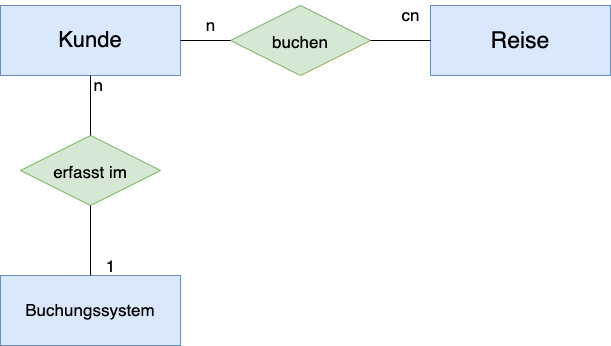

The diagram above was exported from draw.io. Its source (the exported page's mxGraphModel, read from the mxfile embedded in the PNG):
<mxGraphModel dx="1106" dy="1956" grid="1" gridSize="10" guides="1" tooltips="1" connect="1" arrows="1" fold="1" page="1" pageScale="1" pageWidth="827" pageHeight="1169" math="0" shadow="0">
  <root>
    <mxCell id="0" />
    <mxCell id="1" parent="0" />
    <mxCell id="ULiDdf31SDiLfYw4OdPN-1" value="&lt;font style=&quot;font-size: 22px;&quot;&gt;Kunde&lt;/font&gt;" style="rounded=0;whiteSpace=wrap;html=1;fillColor=#dae8fc;strokeColor=#6c8ebf;" parent="1" vertex="1">
      <mxGeometry x="170" y="-1080" width="180" height="70" as="geometry" />
    </mxCell>
    <mxCell id="X94M1j-vNL-g00HCpWbc-1" value="&lt;font style=&quot;font-size: 17px;&quot;&gt;Buchungssystem&lt;/font&gt;" style="rounded=0;whiteSpace=wrap;html=1;fillColor=#dae8fc;strokeColor=#6c8ebf;" vertex="1" parent="1">
      <mxGeometry x="170" y="-810" width="180" height="70" as="geometry" />
    </mxCell>
    <mxCell id="X94M1j-vNL-g00HCpWbc-3" value="&lt;font style=&quot;font-size: 23px;&quot;&gt;Reise&lt;/font&gt;" style="rounded=0;whiteSpace=wrap;html=1;fillColor=#dae8fc;strokeColor=#6c8ebf;" vertex="1" parent="1">
      <mxGeometry x="600" y="-1080" width="180" height="70" as="geometry" />
    </mxCell>
    <mxCell id="X94M1j-vNL-g00HCpWbc-4" value="&lt;font style=&quot;font-size: 17px;&quot;&gt;erfasst im&lt;/font&gt;" style="rhombus;whiteSpace=wrap;html=1;fontSize=23;fillColor=#d5e8d4;strokeColor=#82b366;" vertex="1" parent="1">
      <mxGeometry x="190" y="-950" width="140" height="70" as="geometry" />
    </mxCell>
    <mxCell id="X94M1j-vNL-g00HCpWbc-5" value="" style="endArrow=none;html=1;rounded=0;fontSize=17;entryX=0.5;entryY=1;entryDx=0;entryDy=0;exitX=0.5;exitY=0;exitDx=0;exitDy=0;" edge="1" parent="1" source="X94M1j-vNL-g00HCpWbc-4" target="ULiDdf31SDiLfYw4OdPN-1">
      <mxGeometry width="50" height="50" relative="1" as="geometry">
        <mxPoint x="390" y="-750" as="sourcePoint" />
        <mxPoint x="440" y="-800" as="targetPoint" />
      </mxGeometry>
    </mxCell>
    <mxCell id="X94M1j-vNL-g00HCpWbc-6" value="" style="endArrow=none;html=1;rounded=0;fontSize=17;exitX=0.5;exitY=0;exitDx=0;exitDy=0;entryX=0.5;entryY=1;entryDx=0;entryDy=0;" edge="1" parent="1" source="X94M1j-vNL-g00HCpWbc-1" target="X94M1j-vNL-g00HCpWbc-4">
      <mxGeometry width="50" height="50" relative="1" as="geometry">
        <mxPoint x="390" y="-750" as="sourcePoint" />
        <mxPoint x="440" y="-800" as="targetPoint" />
      </mxGeometry>
    </mxCell>
    <mxCell id="X94M1j-vNL-g00HCpWbc-7" value="&lt;span style=&quot;font-size: 17px;&quot;&gt;buchen&lt;/span&gt;" style="rhombus;whiteSpace=wrap;html=1;fontSize=23;fillColor=#d5e8d4;strokeColor=#82b366;" vertex="1" parent="1">
      <mxGeometry x="400" y="-1080" width="140" height="70" as="geometry" />
    </mxCell>
    <mxCell id="X94M1j-vNL-g00HCpWbc-9" value="" style="endArrow=none;html=1;rounded=0;fontSize=17;entryX=0;entryY=0.5;entryDx=0;entryDy=0;exitX=1;exitY=0.5;exitDx=0;exitDy=0;" edge="1" parent="1" source="ULiDdf31SDiLfYw4OdPN-1" target="X94M1j-vNL-g00HCpWbc-7">
      <mxGeometry width="50" height="50" relative="1" as="geometry">
        <mxPoint x="390" y="-750" as="sourcePoint" />
        <mxPoint x="440" y="-800" as="targetPoint" />
      </mxGeometry>
    </mxCell>
    <mxCell id="X94M1j-vNL-g00HCpWbc-10" value="" style="endArrow=none;html=1;rounded=0;fontSize=17;entryX=1;entryY=0.5;entryDx=0;entryDy=0;exitX=0;exitY=0.5;exitDx=0;exitDy=0;" edge="1" parent="1" source="X94M1j-vNL-g00HCpWbc-3" target="X94M1j-vNL-g00HCpWbc-7">
      <mxGeometry width="50" height="50" relative="1" as="geometry">
        <mxPoint x="390" y="-750" as="sourcePoint" />
        <mxPoint x="440" y="-800" as="targetPoint" />
      </mxGeometry>
    </mxCell>
    <mxCell id="X94M1j-vNL-g00HCpWbc-11" value="&lt;br&gt;1" style="text;html=1;align=center;verticalAlign=middle;resizable=0;points=[];autosize=1;strokeColor=none;fillColor=none;fontSize=17;" vertex="1" parent="1">
      <mxGeometry x="265" y="-855" width="30" height="50" as="geometry" />
    </mxCell>
    <mxCell id="X94M1j-vNL-g00HCpWbc-12" value="cn&lt;br&gt;" style="text;html=1;align=center;verticalAlign=middle;resizable=0;points=[];autosize=1;strokeColor=none;fillColor=none;fontSize=17;" vertex="1" parent="1">
      <mxGeometry x="560" y="-1085" width="40" height="30" as="geometry" />
    </mxCell>
    <mxCell id="X94M1j-vNL-g00HCpWbc-13" value="n&lt;br&gt;" style="text;html=1;align=center;verticalAlign=middle;resizable=0;points=[];autosize=1;strokeColor=none;fillColor=none;fontSize=17;" vertex="1" parent="1">
      <mxGeometry x="365" y="-1075" width="30" height="30" as="geometry" />
    </mxCell>
    <mxCell id="X94M1j-vNL-g00HCpWbc-14" value="n&amp;nbsp;&lt;br&gt;" style="text;html=1;align=center;verticalAlign=middle;resizable=0;points=[];autosize=1;strokeColor=none;fillColor=none;fontSize=17;" vertex="1" parent="1">
      <mxGeometry x="250" y="-1015" width="40" height="30" as="geometry" />
    </mxCell>
  </root>
</mxGraphModel>